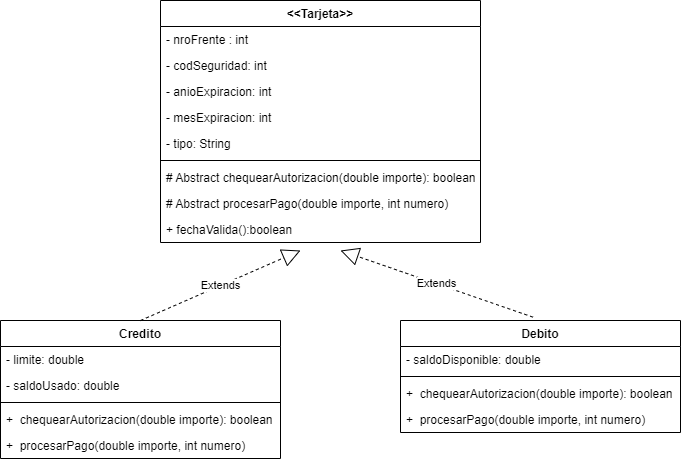

The diagram above was exported from draw.io. Its source (the exported page's mxGraphModel, read from the mxfile embedded in the PNG):
<mxGraphModel dx="1038" dy="547" grid="1" gridSize="10" guides="1" tooltips="1" connect="1" arrows="1" fold="1" page="1" pageScale="1" pageWidth="827" pageHeight="1169" math="0" shadow="0">
  <root>
    <mxCell id="0" />
    <mxCell id="1" parent="0" />
    <mxCell id="swa5lLADhGRgadUVgvsu-1" value="&lt;&lt;Tarjeta&gt;&gt;" style="swimlane;fontStyle=1;align=center;verticalAlign=top;childLayout=stackLayout;horizontal=1;startSize=26;horizontalStack=0;resizeParent=1;resizeParentMax=0;resizeLast=0;collapsible=1;marginBottom=0;" vertex="1" parent="1">
      <mxGeometry x="240" y="40" width="320" height="242" as="geometry" />
    </mxCell>
    <mxCell id="swa5lLADhGRgadUVgvsu-2" value="- nroFrente : int" style="text;strokeColor=none;fillColor=none;align=left;verticalAlign=top;spacingLeft=4;spacingRight=4;overflow=hidden;rotatable=0;points=[[0,0.5],[1,0.5]];portConstraint=eastwest;" vertex="1" parent="swa5lLADhGRgadUVgvsu-1">
      <mxGeometry y="26" width="320" height="26" as="geometry" />
    </mxCell>
    <mxCell id="swa5lLADhGRgadUVgvsu-13" value="- codSeguridad: int" style="text;strokeColor=none;fillColor=none;align=left;verticalAlign=top;spacingLeft=4;spacingRight=4;overflow=hidden;rotatable=0;points=[[0,0.5],[1,0.5]];portConstraint=eastwest;" vertex="1" parent="swa5lLADhGRgadUVgvsu-1">
      <mxGeometry y="52" width="320" height="26" as="geometry" />
    </mxCell>
    <mxCell id="swa5lLADhGRgadUVgvsu-14" value="- anioExpiracion: int" style="text;strokeColor=none;fillColor=none;align=left;verticalAlign=top;spacingLeft=4;spacingRight=4;overflow=hidden;rotatable=0;points=[[0,0.5],[1,0.5]];portConstraint=eastwest;" vertex="1" parent="swa5lLADhGRgadUVgvsu-1">
      <mxGeometry y="78" width="320" height="26" as="geometry" />
    </mxCell>
    <mxCell id="swa5lLADhGRgadUVgvsu-15" value="- mesExpiracion: int" style="text;strokeColor=none;fillColor=none;align=left;verticalAlign=top;spacingLeft=4;spacingRight=4;overflow=hidden;rotatable=0;points=[[0,0.5],[1,0.5]];portConstraint=eastwest;" vertex="1" parent="swa5lLADhGRgadUVgvsu-1">
      <mxGeometry y="104" width="320" height="26" as="geometry" />
    </mxCell>
    <mxCell id="swa5lLADhGRgadUVgvsu-16" value="- tipo: String" style="text;strokeColor=none;fillColor=none;align=left;verticalAlign=top;spacingLeft=4;spacingRight=4;overflow=hidden;rotatable=0;points=[[0,0.5],[1,0.5]];portConstraint=eastwest;" vertex="1" parent="swa5lLADhGRgadUVgvsu-1">
      <mxGeometry y="130" width="320" height="26" as="geometry" />
    </mxCell>
    <mxCell id="swa5lLADhGRgadUVgvsu-3" value="" style="line;strokeWidth=1;fillColor=none;align=left;verticalAlign=middle;spacingTop=-1;spacingLeft=3;spacingRight=3;rotatable=0;labelPosition=right;points=[];portConstraint=eastwest;" vertex="1" parent="swa5lLADhGRgadUVgvsu-1">
      <mxGeometry y="156" width="320" height="8" as="geometry" />
    </mxCell>
    <mxCell id="swa5lLADhGRgadUVgvsu-4" value="# Abstract chequearAutorizacion(double importe): boolean" style="text;strokeColor=none;fillColor=none;align=left;verticalAlign=top;spacingLeft=4;spacingRight=4;overflow=hidden;rotatable=0;points=[[0,0.5],[1,0.5]];portConstraint=eastwest;" vertex="1" parent="swa5lLADhGRgadUVgvsu-1">
      <mxGeometry y="164" width="320" height="26" as="geometry" />
    </mxCell>
    <mxCell id="swa5lLADhGRgadUVgvsu-17" value="# Abstract procesarPago(double importe, int numero) " style="text;strokeColor=none;fillColor=none;align=left;verticalAlign=top;spacingLeft=4;spacingRight=4;overflow=hidden;rotatable=0;points=[[0,0.5],[1,0.5]];portConstraint=eastwest;" vertex="1" parent="swa5lLADhGRgadUVgvsu-1">
      <mxGeometry y="190" width="320" height="26" as="geometry" />
    </mxCell>
    <mxCell id="swa5lLADhGRgadUVgvsu-18" value="+ fechaValida():boolean" style="text;strokeColor=none;fillColor=none;align=left;verticalAlign=top;spacingLeft=4;spacingRight=4;overflow=hidden;rotatable=0;points=[[0,0.5],[1,0.5]];portConstraint=eastwest;" vertex="1" parent="swa5lLADhGRgadUVgvsu-1">
      <mxGeometry y="216" width="320" height="26" as="geometry" />
    </mxCell>
    <mxCell id="swa5lLADhGRgadUVgvsu-9" value="Credito" style="swimlane;fontStyle=1;align=center;verticalAlign=top;childLayout=stackLayout;horizontal=1;startSize=26;horizontalStack=0;resizeParent=1;resizeParentMax=0;resizeLast=0;collapsible=1;marginBottom=0;" vertex="1" parent="1">
      <mxGeometry x="80" y="360" width="280" height="138" as="geometry" />
    </mxCell>
    <mxCell id="swa5lLADhGRgadUVgvsu-10" value="- limite: double" style="text;strokeColor=none;fillColor=none;align=left;verticalAlign=top;spacingLeft=4;spacingRight=4;overflow=hidden;rotatable=0;points=[[0,0.5],[1,0.5]];portConstraint=eastwest;" vertex="1" parent="swa5lLADhGRgadUVgvsu-9">
      <mxGeometry y="26" width="280" height="26" as="geometry" />
    </mxCell>
    <mxCell id="swa5lLADhGRgadUVgvsu-19" value="- saldoUsado: double" style="text;strokeColor=none;fillColor=none;align=left;verticalAlign=top;spacingLeft=4;spacingRight=4;overflow=hidden;rotatable=0;points=[[0,0.5],[1,0.5]];portConstraint=eastwest;" vertex="1" parent="swa5lLADhGRgadUVgvsu-9">
      <mxGeometry y="52" width="280" height="26" as="geometry" />
    </mxCell>
    <mxCell id="swa5lLADhGRgadUVgvsu-11" value="" style="line;strokeWidth=1;fillColor=none;align=left;verticalAlign=middle;spacingTop=-1;spacingLeft=3;spacingRight=3;rotatable=0;labelPosition=right;points=[];portConstraint=eastwest;" vertex="1" parent="swa5lLADhGRgadUVgvsu-9">
      <mxGeometry y="78" width="280" height="8" as="geometry" />
    </mxCell>
    <mxCell id="swa5lLADhGRgadUVgvsu-12" value="+  chequearAutorizacion(double importe): boolean" style="text;strokeColor=none;fillColor=none;align=left;verticalAlign=top;spacingLeft=4;spacingRight=4;overflow=hidden;rotatable=0;points=[[0,0.5],[1,0.5]];portConstraint=eastwest;" vertex="1" parent="swa5lLADhGRgadUVgvsu-9">
      <mxGeometry y="86" width="280" height="26" as="geometry" />
    </mxCell>
    <mxCell id="swa5lLADhGRgadUVgvsu-20" value="+  procesarPago(double importe, int numero)" style="text;strokeColor=none;fillColor=none;align=left;verticalAlign=top;spacingLeft=4;spacingRight=4;overflow=hidden;rotatable=0;points=[[0,0.5],[1,0.5]];portConstraint=eastwest;" vertex="1" parent="swa5lLADhGRgadUVgvsu-9">
      <mxGeometry y="112" width="280" height="26" as="geometry" />
    </mxCell>
    <mxCell id="swa5lLADhGRgadUVgvsu-21" value="Debito" style="swimlane;fontStyle=1;align=center;verticalAlign=top;childLayout=stackLayout;horizontal=1;startSize=26;horizontalStack=0;resizeParent=1;resizeParentMax=0;resizeLast=0;collapsible=1;marginBottom=0;" vertex="1" parent="1">
      <mxGeometry x="480" y="360" width="280" height="112" as="geometry" />
    </mxCell>
    <mxCell id="swa5lLADhGRgadUVgvsu-23" value="- saldoDisponible: double" style="text;strokeColor=none;fillColor=none;align=left;verticalAlign=top;spacingLeft=4;spacingRight=4;overflow=hidden;rotatable=0;points=[[0,0.5],[1,0.5]];portConstraint=eastwest;" vertex="1" parent="swa5lLADhGRgadUVgvsu-21">
      <mxGeometry y="26" width="280" height="26" as="geometry" />
    </mxCell>
    <mxCell id="swa5lLADhGRgadUVgvsu-24" value="" style="line;strokeWidth=1;fillColor=none;align=left;verticalAlign=middle;spacingTop=-1;spacingLeft=3;spacingRight=3;rotatable=0;labelPosition=right;points=[];portConstraint=eastwest;" vertex="1" parent="swa5lLADhGRgadUVgvsu-21">
      <mxGeometry y="52" width="280" height="8" as="geometry" />
    </mxCell>
    <mxCell id="swa5lLADhGRgadUVgvsu-25" value="+  chequearAutorizacion(double importe): boolean" style="text;strokeColor=none;fillColor=none;align=left;verticalAlign=top;spacingLeft=4;spacingRight=4;overflow=hidden;rotatable=0;points=[[0,0.5],[1,0.5]];portConstraint=eastwest;" vertex="1" parent="swa5lLADhGRgadUVgvsu-21">
      <mxGeometry y="60" width="280" height="26" as="geometry" />
    </mxCell>
    <mxCell id="swa5lLADhGRgadUVgvsu-26" value="+  procesarPago(double importe, int numero)" style="text;strokeColor=none;fillColor=none;align=left;verticalAlign=top;spacingLeft=4;spacingRight=4;overflow=hidden;rotatable=0;points=[[0,0.5],[1,0.5]];portConstraint=eastwest;" vertex="1" parent="swa5lLADhGRgadUVgvsu-21">
      <mxGeometry y="86" width="280" height="26" as="geometry" />
    </mxCell>
    <mxCell id="swa5lLADhGRgadUVgvsu-29" value="Extends" style="endArrow=block;endSize=16;endFill=0;html=1;rounded=0;dashed=1;exitX=0.5;exitY=0;exitDx=0;exitDy=0;" edge="1" parent="1" source="swa5lLADhGRgadUVgvsu-9">
      <mxGeometry width="160" relative="1" as="geometry">
        <mxPoint x="330" y="280" as="sourcePoint" />
        <mxPoint x="380" y="290" as="targetPoint" />
      </mxGeometry>
    </mxCell>
    <mxCell id="swa5lLADhGRgadUVgvsu-30" value="Extends" style="endArrow=block;endSize=16;endFill=0;html=1;rounded=0;dashed=1;exitX=0.473;exitY=-0.03;exitDx=0;exitDy=0;exitPerimeter=0;" edge="1" parent="1" source="swa5lLADhGRgadUVgvsu-21">
      <mxGeometry width="160" relative="1" as="geometry">
        <mxPoint x="230" y="370" as="sourcePoint" />
        <mxPoint x="420" y="290" as="targetPoint" />
      </mxGeometry>
    </mxCell>
  </root>
</mxGraphModel>